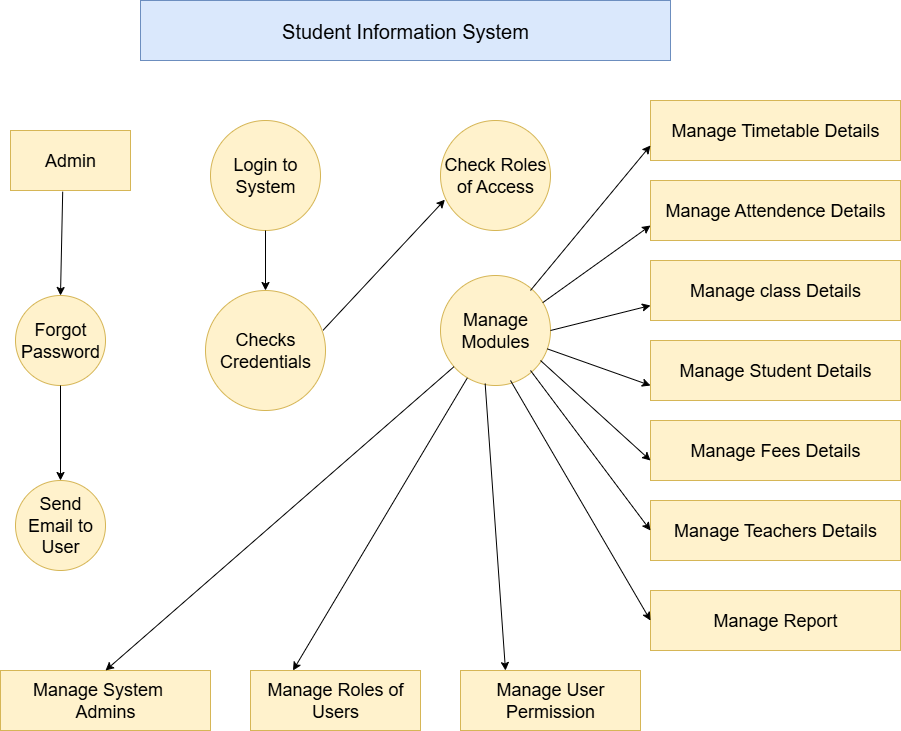

The diagram above was exported from draw.io. Its source (the exported page's mxGraphModel, read from the mxfile embedded in the PNG):
<mxGraphModel dx="1048" dy="601" grid="1" gridSize="10" guides="1" tooltips="1" connect="1" arrows="1" fold="1" page="1" pageScale="1" pageWidth="850" pageHeight="1100" math="0" shadow="0">
  <root>
    <mxCell id="0" />
    <mxCell id="1" parent="0" />
    <mxCell id="MaWfKQhdBN-JRMOWppRO-1" value="Student Information System" style="rounded=0;whiteSpace=wrap;html=1;fillColor=#dae8fc;strokeColor=#6c8ebf;fontSize=20;" vertex="1" parent="1">
      <mxGeometry x="140" y="10" width="530" height="60" as="geometry" />
    </mxCell>
    <mxCell id="MaWfKQhdBN-JRMOWppRO-2" value="Manage Timetable Details" style="rounded=0;whiteSpace=wrap;html=1;fontSize=18;fillColor=#fff2cc;strokeColor=#d6b656;" vertex="1" parent="1">
      <mxGeometry x="650" y="110" width="250" height="60" as="geometry" />
    </mxCell>
    <mxCell id="MaWfKQhdBN-JRMOWppRO-3" value="Manage Attendence Details" style="rounded=0;whiteSpace=wrap;html=1;fontSize=18;fillColor=#fff2cc;strokeColor=#d6b656;" vertex="1" parent="1">
      <mxGeometry x="650" y="190" width="250" height="60" as="geometry" />
    </mxCell>
    <mxCell id="MaWfKQhdBN-JRMOWppRO-4" value="Manage Student Details" style="rounded=0;whiteSpace=wrap;html=1;fontSize=18;fillColor=#fff2cc;strokeColor=#d6b656;" vertex="1" parent="1">
      <mxGeometry x="650" y="350" width="250" height="60" as="geometry" />
    </mxCell>
    <mxCell id="MaWfKQhdBN-JRMOWppRO-5" value="Manage class Details" style="rounded=0;whiteSpace=wrap;html=1;fontSize=18;fillColor=#fff2cc;strokeColor=#d6b656;" vertex="1" parent="1">
      <mxGeometry x="650" y="270" width="250" height="60" as="geometry" />
    </mxCell>
    <mxCell id="MaWfKQhdBN-JRMOWppRO-6" value="Manage Teachers Details" style="rounded=0;whiteSpace=wrap;html=1;fontSize=18;fillColor=#fff2cc;strokeColor=#d6b656;" vertex="1" parent="1">
      <mxGeometry x="650" y="510" width="250" height="60" as="geometry" />
    </mxCell>
    <mxCell id="MaWfKQhdBN-JRMOWppRO-7" value="Manage Report" style="rounded=0;whiteSpace=wrap;html=1;fontSize=18;fillColor=#fff2cc;strokeColor=#d6b656;" vertex="1" parent="1">
      <mxGeometry x="650" y="600" width="250" height="60" as="geometry" />
    </mxCell>
    <mxCell id="MaWfKQhdBN-JRMOWppRO-8" value="Manage Fees Details" style="rounded=0;whiteSpace=wrap;html=1;fontSize=18;fillColor=#fff2cc;strokeColor=#d6b656;" vertex="1" parent="1">
      <mxGeometry x="650" y="430" width="250" height="60" as="geometry" />
    </mxCell>
    <mxCell id="MaWfKQhdBN-JRMOWppRO-9" value="Manage User Permission" style="rounded=0;whiteSpace=wrap;html=1;fontSize=18;fillColor=#fff2cc;strokeColor=#d6b656;" vertex="1" parent="1">
      <mxGeometry x="460" y="680" width="180" height="60" as="geometry" />
    </mxCell>
    <mxCell id="MaWfKQhdBN-JRMOWppRO-10" value="Manage Roles of Users" style="rounded=0;whiteSpace=wrap;html=1;fontSize=18;fillColor=#fff2cc;strokeColor=#d6b656;" vertex="1" parent="1">
      <mxGeometry x="250" y="680" width="170" height="60" as="geometry" />
    </mxCell>
    <mxCell id="MaWfKQhdBN-JRMOWppRO-11" value="Manage System&amp;nbsp; &amp;nbsp; Admins" style="rounded=0;whiteSpace=wrap;html=1;fontSize=18;fillColor=#fff2cc;strokeColor=#d6b656;" vertex="1" parent="1">
      <mxGeometry y="680" width="210" height="60" as="geometry" />
    </mxCell>
    <mxCell id="MaWfKQhdBN-JRMOWppRO-12" value="Admin" style="rounded=0;whiteSpace=wrap;html=1;fontSize=18;fillColor=#fff2cc;strokeColor=#d6b656;" vertex="1" parent="1">
      <mxGeometry x="10" y="140" width="120" height="60" as="geometry" />
    </mxCell>
    <mxCell id="MaWfKQhdBN-JRMOWppRO-13" value="Login to System" style="ellipse;whiteSpace=wrap;html=1;aspect=fixed;fontSize=18;fillColor=#fff2cc;strokeColor=#d6b656;" vertex="1" parent="1">
      <mxGeometry x="210" y="130" width="110" height="110" as="geometry" />
    </mxCell>
    <mxCell id="MaWfKQhdBN-JRMOWppRO-14" value="Check Roles of Access" style="ellipse;whiteSpace=wrap;html=1;aspect=fixed;fontSize=18;fillColor=#fff2cc;strokeColor=#d6b656;" vertex="1" parent="1">
      <mxGeometry x="440" y="130" width="110" height="110" as="geometry" />
    </mxCell>
    <mxCell id="MaWfKQhdBN-JRMOWppRO-15" value="Send Email to User" style="ellipse;whiteSpace=wrap;html=1;aspect=fixed;fontSize=18;fillColor=#fff2cc;strokeColor=#d6b656;" vertex="1" parent="1">
      <mxGeometry x="15" y="490" width="90" height="90" as="geometry" />
    </mxCell>
    <mxCell id="MaWfKQhdBN-JRMOWppRO-16" value="Forgot&lt;div&gt;Password&lt;/div&gt;" style="ellipse;whiteSpace=wrap;html=1;aspect=fixed;fontSize=18;fillColor=#fff2cc;strokeColor=#d6b656;" vertex="1" parent="1">
      <mxGeometry x="15" y="305" width="90" height="90" as="geometry" />
    </mxCell>
    <mxCell id="MaWfKQhdBN-JRMOWppRO-17" value="Checks Credentials" style="ellipse;whiteSpace=wrap;html=1;aspect=fixed;fontSize=18;fillColor=#fff2cc;strokeColor=#d6b656;" vertex="1" parent="1">
      <mxGeometry x="205" y="300" width="120" height="120" as="geometry" />
    </mxCell>
    <mxCell id="MaWfKQhdBN-JRMOWppRO-18" value="Manage Modules" style="ellipse;whiteSpace=wrap;html=1;aspect=fixed;fontSize=18;fillColor=#fff2cc;strokeColor=#d6b656;" vertex="1" parent="1">
      <mxGeometry x="440" y="285" width="110" height="110" as="geometry" />
    </mxCell>
    <mxCell id="MaWfKQhdBN-JRMOWppRO-19" value="" style="endArrow=classic;html=1;rounded=0;entryX=0.5;entryY=0;entryDx=0;entryDy=0;" edge="1" parent="1" source="MaWfKQhdBN-JRMOWppRO-18" target="MaWfKQhdBN-JRMOWppRO-11">
      <mxGeometry width="50" height="50" relative="1" as="geometry">
        <mxPoint x="410" y="420" as="sourcePoint" />
        <mxPoint x="460" y="370" as="targetPoint" />
      </mxGeometry>
    </mxCell>
    <mxCell id="MaWfKQhdBN-JRMOWppRO-20" value="" style="endArrow=classic;html=1;rounded=0;entryX=0.25;entryY=0;entryDx=0;entryDy=0;" edge="1" parent="1" source="MaWfKQhdBN-JRMOWppRO-18" target="MaWfKQhdBN-JRMOWppRO-10">
      <mxGeometry width="50" height="50" relative="1" as="geometry">
        <mxPoint x="500" y="420" as="sourcePoint" />
        <mxPoint x="460" y="370" as="targetPoint" />
      </mxGeometry>
    </mxCell>
    <mxCell id="MaWfKQhdBN-JRMOWppRO-21" value="" style="endArrow=classic;html=1;rounded=0;entryX=0.25;entryY=0;entryDx=0;entryDy=0;exitX=0.406;exitY=0.983;exitDx=0;exitDy=0;exitPerimeter=0;" edge="1" parent="1" source="MaWfKQhdBN-JRMOWppRO-18" target="MaWfKQhdBN-JRMOWppRO-9">
      <mxGeometry width="50" height="50" relative="1" as="geometry">
        <mxPoint x="480" y="400" as="sourcePoint" />
        <mxPoint x="460" y="370" as="targetPoint" />
      </mxGeometry>
    </mxCell>
    <mxCell id="MaWfKQhdBN-JRMOWppRO-22" value="" style="endArrow=classic;html=1;rounded=0;entryX=0;entryY=0.667;entryDx=0;entryDy=0;entryPerimeter=0;" edge="1" parent="1">
      <mxGeometry width="50" height="50" relative="1" as="geometry">
        <mxPoint x="510" y="390" as="sourcePoint" />
        <mxPoint x="650" y="630.02" as="targetPoint" />
        <Array as="points" />
      </mxGeometry>
    </mxCell>
    <mxCell id="MaWfKQhdBN-JRMOWppRO-24" value="" style="endArrow=classic;html=1;rounded=0;entryX=0;entryY=0.5;entryDx=0;entryDy=0;entryPerimeter=0;" edge="1" parent="1" target="MaWfKQhdBN-JRMOWppRO-6">
      <mxGeometry width="50" height="50" relative="1" as="geometry">
        <mxPoint x="530" y="380" as="sourcePoint" />
        <mxPoint x="530" y="500" as="targetPoint" />
      </mxGeometry>
    </mxCell>
    <mxCell id="MaWfKQhdBN-JRMOWppRO-25" value="" style="endArrow=classic;html=1;rounded=0;entryX=0;entryY=0.667;entryDx=0;entryDy=0;entryPerimeter=0;" edge="1" parent="1" target="MaWfKQhdBN-JRMOWppRO-8">
      <mxGeometry width="50" height="50" relative="1" as="geometry">
        <mxPoint x="540" y="370" as="sourcePoint" />
        <mxPoint x="530" y="500" as="targetPoint" />
      </mxGeometry>
    </mxCell>
    <mxCell id="MaWfKQhdBN-JRMOWppRO-27" value="" style="endArrow=classic;html=1;rounded=0;entryX=0;entryY=0.75;entryDx=0;entryDy=0;" edge="1" parent="1" source="MaWfKQhdBN-JRMOWppRO-18" target="MaWfKQhdBN-JRMOWppRO-4">
      <mxGeometry width="50" height="50" relative="1" as="geometry">
        <mxPoint x="500" y="380" as="sourcePoint" />
        <mxPoint x="550" y="330" as="targetPoint" />
      </mxGeometry>
    </mxCell>
    <mxCell id="MaWfKQhdBN-JRMOWppRO-28" value="" style="endArrow=classic;html=1;rounded=0;entryX=0;entryY=0.75;entryDx=0;entryDy=0;exitX=1;exitY=0.5;exitDx=0;exitDy=0;" edge="1" parent="1" source="MaWfKQhdBN-JRMOWppRO-18" target="MaWfKQhdBN-JRMOWppRO-5">
      <mxGeometry width="50" height="50" relative="1" as="geometry">
        <mxPoint x="460" y="320" as="sourcePoint" />
        <mxPoint x="510" y="270" as="targetPoint" />
        <Array as="points" />
      </mxGeometry>
    </mxCell>
    <mxCell id="MaWfKQhdBN-JRMOWppRO-29" value="" style="endArrow=classic;html=1;rounded=0;entryX=0;entryY=0.75;entryDx=0;entryDy=0;exitX=0.929;exitY=0.247;exitDx=0;exitDy=0;exitPerimeter=0;" edge="1" parent="1" source="MaWfKQhdBN-JRMOWppRO-18" target="MaWfKQhdBN-JRMOWppRO-3">
      <mxGeometry width="50" height="50" relative="1" as="geometry">
        <mxPoint x="420" y="320" as="sourcePoint" />
        <mxPoint x="470" y="270" as="targetPoint" />
      </mxGeometry>
    </mxCell>
    <mxCell id="MaWfKQhdBN-JRMOWppRO-31" value="" style="endArrow=classic;html=1;rounded=0;entryX=0;entryY=0.75;entryDx=0;entryDy=0;exitX=0.818;exitY=0.136;exitDx=0;exitDy=0;exitPerimeter=0;" edge="1" parent="1" source="MaWfKQhdBN-JRMOWppRO-18" target="MaWfKQhdBN-JRMOWppRO-2">
      <mxGeometry width="50" height="50" relative="1" as="geometry">
        <mxPoint x="530" y="290" as="sourcePoint" />
        <mxPoint x="450" y="270" as="targetPoint" />
      </mxGeometry>
    </mxCell>
    <mxCell id="MaWfKQhdBN-JRMOWppRO-32" value="" style="endArrow=classic;html=1;rounded=0;entryX=0.04;entryY=0.72;entryDx=0;entryDy=0;entryPerimeter=0;exitX=0.98;exitY=0.331;exitDx=0;exitDy=0;exitPerimeter=0;" edge="1" parent="1" source="MaWfKQhdBN-JRMOWppRO-17" target="MaWfKQhdBN-JRMOWppRO-14">
      <mxGeometry width="50" height="50" relative="1" as="geometry">
        <mxPoint x="390" y="400" as="sourcePoint" />
        <mxPoint x="440" y="350" as="targetPoint" />
      </mxGeometry>
    </mxCell>
    <mxCell id="MaWfKQhdBN-JRMOWppRO-33" value="" style="endArrow=classic;html=1;rounded=0;exitX=0.5;exitY=1;exitDx=0;exitDy=0;" edge="1" parent="1" source="MaWfKQhdBN-JRMOWppRO-13" target="MaWfKQhdBN-JRMOWppRO-17">
      <mxGeometry width="50" height="50" relative="1" as="geometry">
        <mxPoint x="390" y="400" as="sourcePoint" />
        <mxPoint x="440" y="350" as="targetPoint" />
      </mxGeometry>
    </mxCell>
    <mxCell id="MaWfKQhdBN-JRMOWppRO-34" value="" style="endArrow=classic;html=1;rounded=0;exitX=0.5;exitY=1;exitDx=0;exitDy=0;entryX=0.5;entryY=0;entryDx=0;entryDy=0;" edge="1" parent="1" source="MaWfKQhdBN-JRMOWppRO-16" target="MaWfKQhdBN-JRMOWppRO-15">
      <mxGeometry width="50" height="50" relative="1" as="geometry">
        <mxPoint x="390" y="400" as="sourcePoint" />
        <mxPoint x="55" y="470" as="targetPoint" />
      </mxGeometry>
    </mxCell>
    <mxCell id="MaWfKQhdBN-JRMOWppRO-35" value="" style="endArrow=classic;html=1;rounded=0;entryX=0.5;entryY=0;entryDx=0;entryDy=0;exitX=0.435;exitY=1.02;exitDx=0;exitDy=0;exitPerimeter=0;" edge="1" parent="1" source="MaWfKQhdBN-JRMOWppRO-12" target="MaWfKQhdBN-JRMOWppRO-16">
      <mxGeometry width="50" height="50" relative="1" as="geometry">
        <mxPoint x="390" y="400" as="sourcePoint" />
        <mxPoint x="440" y="350" as="targetPoint" />
      </mxGeometry>
    </mxCell>
  </root>
</mxGraphModel>